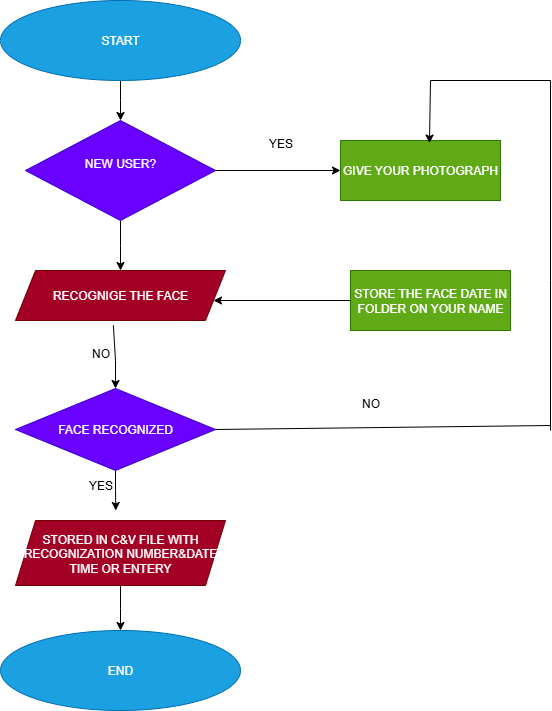

The diagram above was exported from draw.io. Its source (the exported page's mxGraphModel, read from the mxfile embedded in the PNG):
<mxGraphModel dx="1158" dy="769" grid="1" gridSize="10" guides="1" tooltips="1" connect="1" arrows="1" fold="1" page="1" pageScale="1" pageWidth="827" pageHeight="1169" math="0" shadow="0">
  <root>
    <mxCell id="0" />
    <mxCell id="1" parent="0" />
    <mxCell id="u1B_2dqBk2BLHuy4O7zx-36" style="edgeStyle=elbowEdgeStyle;rounded=0;orthogonalLoop=1;jettySize=auto;elbow=vertical;html=1;exitX=0.5;exitY=1;exitDx=0;exitDy=0;" edge="1" parent="1" source="-wK2KROR81n71UecHyaq-3" target="u1B_2dqBk2BLHuy4O7zx-1">
      <mxGeometry relative="1" as="geometry" />
    </mxCell>
    <mxCell id="-wK2KROR81n71UecHyaq-3" value="START" style="ellipse;whiteSpace=wrap;html=1;fillColor=#1ba1e2;fontColor=#ffffff;strokeColor=#006EAF;" parent="1" vertex="1">
      <mxGeometry x="250" y="40" width="240" height="80" as="geometry" />
    </mxCell>
    <mxCell id="u1B_2dqBk2BLHuy4O7zx-7" style="edgeStyle=orthogonalEdgeStyle;rounded=0;orthogonalLoop=1;jettySize=auto;html=1;exitX=1;exitY=0.5;exitDx=0;exitDy=0;" edge="1" parent="1" source="u1B_2dqBk2BLHuy4O7zx-1" target="u1B_2dqBk2BLHuy4O7zx-8">
      <mxGeometry relative="1" as="geometry">
        <mxPoint x="560" y="210" as="targetPoint" />
      </mxGeometry>
    </mxCell>
    <mxCell id="u1B_2dqBk2BLHuy4O7zx-24" style="edgeStyle=elbowEdgeStyle;rounded=0;orthogonalLoop=1;jettySize=auto;elbow=vertical;html=1;exitX=0.5;exitY=1;exitDx=0;exitDy=0;entryX=0.5;entryY=0;entryDx=0;entryDy=0;" edge="1" parent="1" source="u1B_2dqBk2BLHuy4O7zx-1" target="u1B_2dqBk2BLHuy4O7zx-2">
      <mxGeometry relative="1" as="geometry" />
    </mxCell>
    <mxCell id="u1B_2dqBk2BLHuy4O7zx-1" value="NEW USER?&lt;div&gt;&lt;br&gt;&lt;/div&gt;" style="rhombus;whiteSpace=wrap;html=1;fillColor=#6a00ff;fontColor=#ffffff;strokeColor=#3700CC;" vertex="1" parent="1">
      <mxGeometry x="275" y="160" width="190" height="100" as="geometry" />
    </mxCell>
    <mxCell id="u1B_2dqBk2BLHuy4O7zx-2" value="RECOGNIGE THE FACE" style="shape=parallelogram;perimeter=parallelogramPerimeter;whiteSpace=wrap;html=1;fixedSize=1;fillColor=#a20025;fontColor=#ffffff;strokeColor=#6F0000;" vertex="1" parent="1">
      <mxGeometry x="265" y="310" width="210" height="50" as="geometry" />
    </mxCell>
    <mxCell id="u1B_2dqBk2BLHuy4O7zx-39" style="edgeStyle=elbowEdgeStyle;rounded=0;orthogonalLoop=1;jettySize=auto;elbow=vertical;html=1;exitX=0.5;exitY=1;exitDx=0;exitDy=0;" edge="1" parent="1" source="u1B_2dqBk2BLHuy4O7zx-4">
      <mxGeometry relative="1" as="geometry">
        <mxPoint x="365.33333333333326" y="550.0000000000002" as="targetPoint" />
      </mxGeometry>
    </mxCell>
    <mxCell id="u1B_2dqBk2BLHuy4O7zx-4" value="FACE RECOGNIZED" style="rhombus;whiteSpace=wrap;html=1;fillColor=#6a00ff;fontColor=#ffffff;strokeColor=#3700CC;" vertex="1" parent="1">
      <mxGeometry x="265" y="428" width="200" height="82" as="geometry" />
    </mxCell>
    <mxCell id="u1B_2dqBk2BLHuy4O7zx-27" style="edgeStyle=elbowEdgeStyle;rounded=0;orthogonalLoop=1;jettySize=auto;elbow=vertical;html=1;exitX=0.5;exitY=1;exitDx=0;exitDy=0;entryX=0.5;entryY=0;entryDx=0;entryDy=0;" edge="1" parent="1" source="u1B_2dqBk2BLHuy4O7zx-5" target="u1B_2dqBk2BLHuy4O7zx-6">
      <mxGeometry relative="1" as="geometry">
        <mxPoint x="394.7777777777778" y="660" as="targetPoint" />
      </mxGeometry>
    </mxCell>
    <mxCell id="u1B_2dqBk2BLHuy4O7zx-5" value="STORED IN C&amp;amp;V FILE WITH RECOGNIZATION NUMBER&amp;amp;DATE TIME OR ENTERY" style="shape=parallelogram;perimeter=parallelogramPerimeter;whiteSpace=wrap;html=1;fixedSize=1;fillColor=#a20025;fontColor=#ffffff;strokeColor=#6F0000;" vertex="1" parent="1">
      <mxGeometry x="265" y="560" width="210" height="65" as="geometry" />
    </mxCell>
    <mxCell id="u1B_2dqBk2BLHuy4O7zx-6" value="END" style="ellipse;whiteSpace=wrap;html=1;fillColor=#1ba1e2;fontColor=#ffffff;strokeColor=#006EAF;" vertex="1" parent="1">
      <mxGeometry x="250" y="670" width="240" height="80" as="geometry" />
    </mxCell>
    <mxCell id="u1B_2dqBk2BLHuy4O7zx-8" value="GIVE YOUR PHOTOGRAPH" style="rounded=0;whiteSpace=wrap;html=1;fillColor=#60a917;fontColor=#ffffff;strokeColor=#2D7600;" vertex="1" parent="1">
      <mxGeometry x="590" y="180" width="160" height="60" as="geometry" />
    </mxCell>
    <mxCell id="u1B_2dqBk2BLHuy4O7zx-34" style="edgeStyle=elbowEdgeStyle;rounded=0;orthogonalLoop=1;jettySize=auto;elbow=vertical;html=1;exitX=0;exitY=0.5;exitDx=0;exitDy=0;" edge="1" parent="1" source="u1B_2dqBk2BLHuy4O7zx-9" target="u1B_2dqBk2BLHuy4O7zx-2">
      <mxGeometry relative="1" as="geometry" />
    </mxCell>
    <mxCell id="u1B_2dqBk2BLHuy4O7zx-9" value="STORE THE FACE DATE IN FOLDER ON YOUR NAME" style="rounded=0;whiteSpace=wrap;html=1;fillColor=#60a917;fontColor=#ffffff;strokeColor=#2D7600;" vertex="1" parent="1">
      <mxGeometry x="600" y="310" width="160" height="60" as="geometry" />
    </mxCell>
    <mxCell id="u1B_2dqBk2BLHuy4O7zx-20" value="" style="endArrow=none;html=1;rounded=0;elbow=vertical;exitX=1;exitY=0.5;exitDx=0;exitDy=0;" edge="1" parent="1" source="u1B_2dqBk2BLHuy4O7zx-4">
      <mxGeometry width="50" height="50" relative="1" as="geometry">
        <mxPoint x="390" y="240" as="sourcePoint" />
        <mxPoint x="800" y="465" as="targetPoint" />
      </mxGeometry>
    </mxCell>
    <mxCell id="u1B_2dqBk2BLHuy4O7zx-21" value="" style="endArrow=none;html=1;rounded=0;elbow=vertical;" edge="1" parent="1">
      <mxGeometry width="50" height="50" relative="1" as="geometry">
        <mxPoint x="800" y="470" as="sourcePoint" />
        <mxPoint x="800" y="120" as="targetPoint" />
        <Array as="points">
          <mxPoint x="800" y="320" />
        </Array>
      </mxGeometry>
    </mxCell>
    <mxCell id="u1B_2dqBk2BLHuy4O7zx-22" value="" style="endArrow=none;html=1;rounded=0;elbow=vertical;" edge="1" parent="1">
      <mxGeometry width="50" height="50" relative="1" as="geometry">
        <mxPoint x="680" y="120" as="sourcePoint" />
        <mxPoint x="800" y="120" as="targetPoint" />
      </mxGeometry>
    </mxCell>
    <mxCell id="u1B_2dqBk2BLHuy4O7zx-23" value="" style="endArrow=classic;html=1;rounded=0;elbow=vertical;entryX=0.556;entryY=0.043;entryDx=0;entryDy=0;entryPerimeter=0;" edge="1" parent="1" target="u1B_2dqBk2BLHuy4O7zx-8">
      <mxGeometry width="50" height="50" relative="1" as="geometry">
        <mxPoint x="680" y="120" as="sourcePoint" />
        <mxPoint x="460" y="190" as="targetPoint" />
      </mxGeometry>
    </mxCell>
    <mxCell id="u1B_2dqBk2BLHuy4O7zx-30" value="NO" style="text;html=1;align=center;verticalAlign=middle;resizable=0;points=[];autosize=1;strokeColor=none;fillColor=none;" vertex="1" parent="1">
      <mxGeometry x="330" y="378" width="40" height="30" as="geometry" />
    </mxCell>
    <mxCell id="u1B_2dqBk2BLHuy4O7zx-31" value="YES" style="text;html=1;align=center;verticalAlign=middle;resizable=0;points=[];autosize=1;strokeColor=none;fillColor=none;" vertex="1" parent="1">
      <mxGeometry x="325" y="510" width="50" height="30" as="geometry" />
    </mxCell>
    <mxCell id="u1B_2dqBk2BLHuy4O7zx-32" value="YES" style="text;html=1;align=center;verticalAlign=middle;resizable=0;points=[];autosize=1;strokeColor=none;fillColor=none;" vertex="1" parent="1">
      <mxGeometry x="505" y="168" width="50" height="30" as="geometry" />
    </mxCell>
    <mxCell id="u1B_2dqBk2BLHuy4O7zx-35" value="NO" style="text;html=1;align=center;verticalAlign=middle;resizable=0;points=[];autosize=1;strokeColor=none;fillColor=none;" vertex="1" parent="1">
      <mxGeometry x="600" y="428" width="40" height="30" as="geometry" />
    </mxCell>
    <mxCell id="u1B_2dqBk2BLHuy4O7zx-38" value="" style="endArrow=classic;html=1;rounded=0;elbow=vertical;exitX=0.466;exitY=1.096;exitDx=0;exitDy=0;entryX=0.5;entryY=0;entryDx=0;entryDy=0;exitPerimeter=0;" edge="1" parent="1" source="u1B_2dqBk2BLHuy4O7zx-2" target="u1B_2dqBk2BLHuy4O7zx-4">
      <mxGeometry width="50" height="50" relative="1" as="geometry">
        <mxPoint x="530" y="420" as="sourcePoint" />
        <mxPoint x="580" y="370" as="targetPoint" />
        <Array as="points">
          <mxPoint x="365" y="400" />
        </Array>
      </mxGeometry>
    </mxCell>
  </root>
</mxGraphModel>